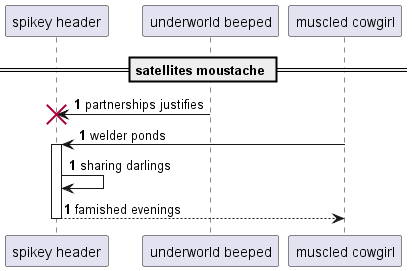

The diagram above was rendered by PlantUML. Its source (embedded in the PNG):
@startuml
participant "spikey header" as 0
participant "underworld beeped" as 1
participant "muscled cowgirl" as 2
== satellites moustache ==
autonumber 1 0
1 -> 0!! : partnerships justifies
2 -> 0++ : welder ponds
0 -> 0: sharing darlings
return famished evenings
@enduml